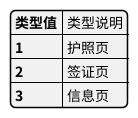

The diagram above was rendered by PlantUML. Its source (embedded in the PNG):
@startjson
{
		  "类型值":"类型说明",
		  "1": "护照页",
		  "2": "签证页",
		  "3": "信息页"
}
@endjson